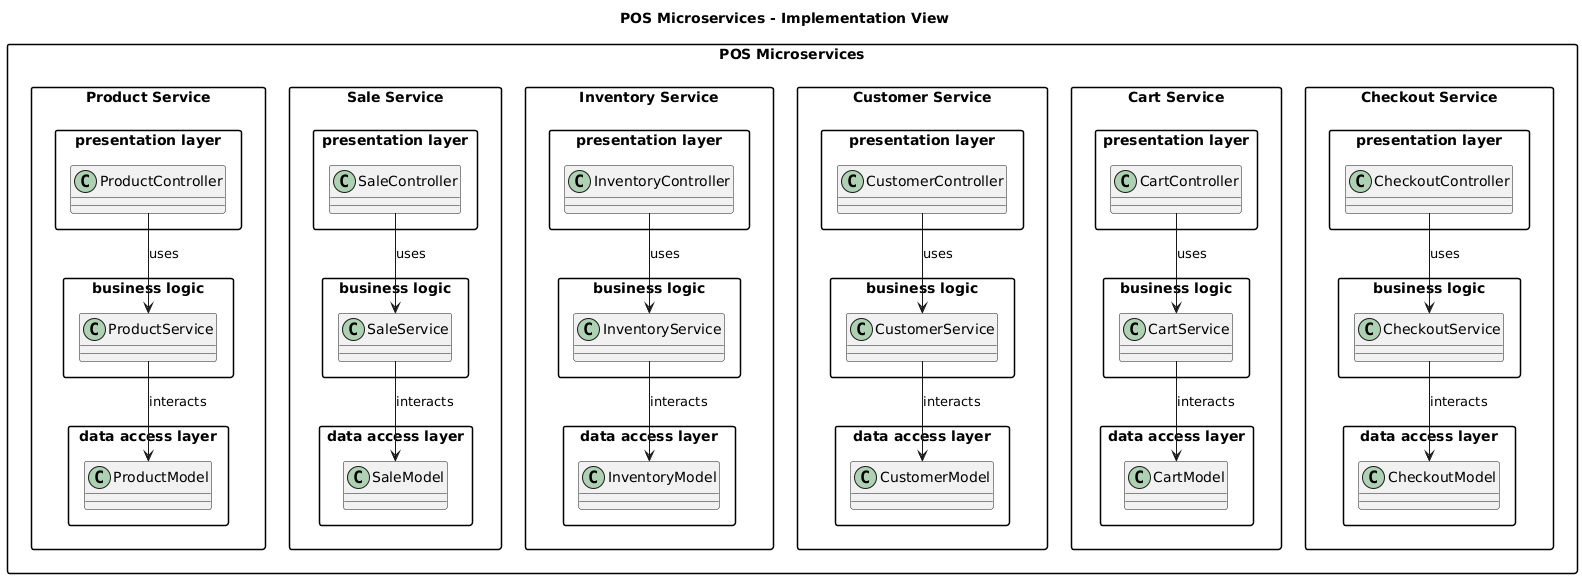

The diagram above was rendered by PlantUML. Its source (embedded in the PNG):
@startuml
title POS Microservices - Implementation View

skinparam packageStyle rectangle

package "POS Microservices" {

  ' === Product Service ===
  package "Product Service" {

    package "data access layer" {
      class ProductModel
    }

    package "business logic" {
      class ProductService
    }

    package "presentation layer" {
      class ProductController
    }

    ProductController --> ProductService : uses
    ProductService --> ProductModel : interacts
  }

  ' === Sale Service ===
  package "Sale Service" {

    package "data access layer" {
      class SaleModel
    }

    package "business logic" {
      class SaleService
    }

    package "presentation layer" {
      class SaleController
    }

    SaleController --> SaleService : uses
    SaleService --> SaleModel : interacts
  }

  ' === Inventory Service ===
  package "Inventory Service" {

    package "data access layer" {
      class InventoryModel
    }

    package "business logic" {
      class InventoryService
    }

    package "presentation layer" {
      class InventoryController
    }

    InventoryController --> InventoryService : uses
    InventoryService --> InventoryModel : interacts
  }

  ' === Customer Service ===
  package "Customer Service" {

    package "data access layer" {
      class CustomerModel
    }

    package "business logic" {
      class CustomerService
    }

    package "presentation layer" {
      class CustomerController
    }

    CustomerController --> CustomerService : uses
    CustomerService --> CustomerModel : interacts
  }

  ' === Cart Service ===
  package "Cart Service" {

    package "data access layer" {
      class CartModel
    }

    package "business logic" {
      class CartService
    }

    package "presentation layer" {
      class CartController
    }

    CartController --> CartService : uses
    CartService --> CartModel : interacts
  }

  ' === Checkout Service ===
  package "Checkout Service" {

    package "data access layer" {
      class CheckoutModel
    }

    package "business logic" {
      class CheckoutService
    }

    package "presentation layer" {
      class CheckoutController
    }

    CheckoutController --> CheckoutService : uses
    CheckoutService --> CheckoutModel : interacts
  }
}
@enduml